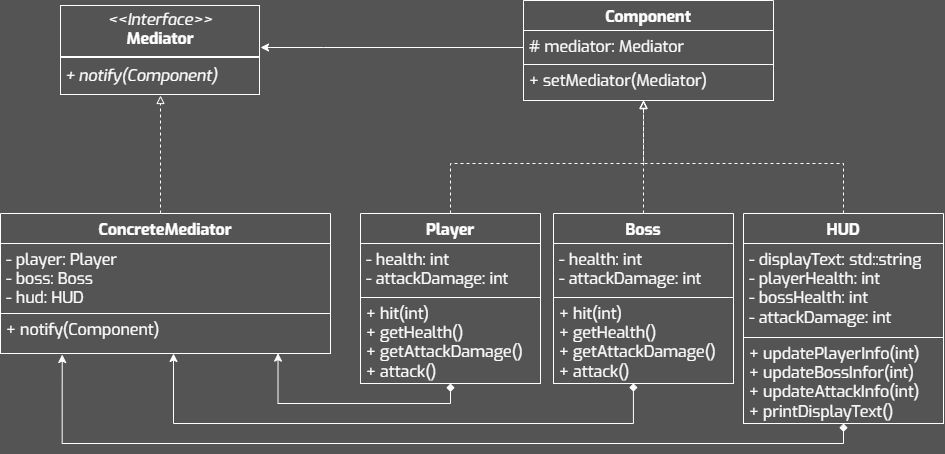

The diagram above was exported from draw.io. Its source (the exported page's mxGraphModel, read from the mxfile embedded in the PNG):
<mxGraphModel dx="1717" dy="985" grid="1" gridSize="10" guides="1" tooltips="1" connect="1" arrows="1" fold="1" page="1" pageScale="1" pageWidth="827" pageHeight="1169" background="#545454" math="0" shadow="0">
  <root>
    <mxCell id="0" />
    <mxCell id="1" parent="0" />
    <mxCell id="2" style="edgeStyle=orthogonalEdgeStyle;rounded=0;orthogonalLoop=1;jettySize=auto;html=1;entryX=0;entryY=0.5;entryDx=0;entryDy=0;strokeColor=#FFFFFF;endArrow=none;endFill=0;startArrow=classic;startFill=1;" edge="1" source="3" target="5" parent="1">
      <mxGeometry relative="1" as="geometry">
        <Array as="points">
          <mxPoint x="390" y="714" />
          <mxPoint x="390" y="714" />
        </Array>
      </mxGeometry>
    </mxCell>
    <mxCell id="3" value="&lt;p style=&quot;margin: 4px 0px 0px; text-align: center; font-size: 16px;&quot;&gt;&lt;i style=&quot;font-size: 16px;&quot;&gt;&amp;lt;&amp;lt;Interface&amp;gt;&amp;gt;&lt;/i&gt;&lt;br style=&quot;font-size: 16px;&quot;&gt;&lt;b&gt;Mediator&lt;/b&gt;&lt;/p&gt;&lt;hr style=&quot;border-style: solid; font-size: 16px;&quot;&gt;&lt;p style=&quot;margin: 0px 0px 0px 4px; font-size: 16px;&quot;&gt;&lt;/p&gt;&lt;p style=&quot;margin: 0px 0px 0px 4px; font-size: 16px;&quot;&gt;&lt;i&gt;+ notify(Component)&lt;/i&gt;&lt;/p&gt;" style="verticalAlign=top;align=left;overflow=fill;html=1;whiteSpace=wrap;fillColor=none;fontColor=#FFFFFF;labelBorderColor=#FFFFFF;fontSize=16;fontFamily=Exo;strokeColor=none;" vertex="1" parent="1">
      <mxGeometry x="127" y="672" width="200" height="90" as="geometry" />
    </mxCell>
    <mxCell id="4" value="Component" style="swimlane;fontStyle=1;align=center;verticalAlign=top;childLayout=stackLayout;horizontal=1;startSize=30;horizontalStack=0;resizeParent=1;resizeParentMax=0;resizeLast=0;collapsible=1;marginBottom=0;whiteSpace=wrap;fontFamily=Exo;fillColor=none;fontColor=#FFFFFF;strokeColor=#FFFFFF;fontSize=16;spacing=2;spacingTop=0;spacingBottom=0;html=1;" vertex="1" parent="1">
      <mxGeometry x="590" y="667.0000000000001" width="250" height="100" as="geometry" />
    </mxCell>
    <mxCell id="5" value="# mediator: Mediator" style="text;align=left;verticalAlign=top;spacingLeft=4;spacingRight=4;overflow=hidden;rotatable=0;points=[[0,0.5],[1,0.5]];portConstraint=eastwest;whiteSpace=wrap;fontFamily=Exo;fontColor=#FFFFFF;strokeColor=#FFFFFF;fontSize=16;spacing=2;spacingTop=0;spacingBottom=0;html=1;" vertex="1" parent="4">
      <mxGeometry y="30" width="250" height="34" as="geometry" />
    </mxCell>
    <mxCell id="6" value="+ setMediator(Mediator)" style="text;align=left;verticalAlign=top;spacingLeft=4;spacingRight=4;overflow=hidden;rotatable=0;points=[[0,0.5],[1,0.5]];portConstraint=eastwest;whiteSpace=wrap;fontFamily=Exo;fontColor=#FFFFFF;strokeColor=#FFFFFF;fontSize=16;spacing=2;spacingTop=0;spacingBottom=0;html=1;" vertex="1" parent="4">
      <mxGeometry y="64" width="250" height="36" as="geometry" />
    </mxCell>
    <mxCell id="7" value="" style="edgeStyle=orthogonalEdgeStyle;rounded=0;orthogonalLoop=1;jettySize=auto;html=1;strokeColor=#FFFFFF;endArrow=block;endFill=0;dashed=1;entryX=0.48;entryY=1.003;entryDx=0;entryDy=0;entryPerimeter=0;" edge="1" source="8" target="6" parent="1">
      <mxGeometry relative="1" as="geometry">
        <Array as="points">
          <mxPoint x="517" y="830" />
          <mxPoint x="710" y="830" />
        </Array>
        <mxPoint x="710" y="770" as="targetPoint" />
      </mxGeometry>
    </mxCell>
    <mxCell id="8" value="Player" style="swimlane;fontStyle=1;align=center;verticalAlign=top;childLayout=stackLayout;horizontal=1;startSize=30;horizontalStack=0;resizeParent=1;resizeParentMax=0;resizeLast=0;collapsible=1;marginBottom=0;whiteSpace=wrap;fontFamily=Exo;fillColor=none;fontColor=#FFFFFF;strokeColor=#FFFFFF;fontSize=16;spacing=2;spacingTop=0;spacingBottom=0;html=1;" vertex="1" parent="1">
      <mxGeometry x="427" y="880" width="180" height="170" as="geometry" />
    </mxCell>
    <mxCell id="9" value="- health: int&lt;div&gt;- attackDamage: int&lt;/div&gt;" style="text;align=left;verticalAlign=top;spacingLeft=4;spacingRight=4;overflow=hidden;rotatable=0;points=[[0,0.5],[1,0.5]];portConstraint=eastwest;whiteSpace=wrap;fontFamily=Exo;fontColor=#FFFFFF;strokeColor=#FFFFFF;fontSize=16;spacing=2;spacingTop=0;spacingBottom=0;html=1;" vertex="1" parent="8">
      <mxGeometry y="30" width="180" height="54" as="geometry" />
    </mxCell>
    <mxCell id="10" value="&lt;div&gt;+ hit(int)&lt;/div&gt;&lt;div&gt;+ getHealth()&lt;/div&gt;&lt;div&gt;+ getAttackDamage()&lt;/div&gt;&lt;div&gt;+ attack()&lt;/div&gt;" style="text;align=left;verticalAlign=top;spacingLeft=4;spacingRight=4;overflow=hidden;rotatable=0;points=[[0,0.5],[1,0.5]];portConstraint=eastwest;whiteSpace=wrap;fontFamily=Exo;fontColor=#FFFFFF;strokeColor=#FFFFFF;fontSize=16;spacing=2;spacingTop=0;spacingBottom=0;html=1;" vertex="1" parent="8">
      <mxGeometry y="84" width="180" height="86" as="geometry" />
    </mxCell>
    <mxCell id="11" style="edgeStyle=orthogonalEdgeStyle;rounded=0;orthogonalLoop=1;jettySize=auto;html=1;strokeColor=#FFFFFF;endArrow=block;endFill=0;dashed=1;exitX=0.5;exitY=0;exitDx=0;exitDy=0;" edge="1" source="18" parent="1">
      <mxGeometry relative="1" as="geometry">
        <mxPoint x="710" y="767" as="targetPoint" />
        <Array as="points">
          <mxPoint x="710" y="780" />
          <mxPoint x="710" y="780" />
        </Array>
        <mxPoint x="746" y="878.7900000000002" as="sourcePoint" />
      </mxGeometry>
    </mxCell>
    <mxCell id="12" value="" style="edgeStyle=orthogonalEdgeStyle;rounded=0;orthogonalLoop=1;jettySize=auto;html=1;strokeColor=#FFFFFF;endArrow=block;endFill=0;dashed=1;entryX=0.5;entryY=1;entryDx=0;entryDy=0;" edge="1" source="13" target="3" parent="1">
      <mxGeometry relative="1" as="geometry">
        <Array as="points">
          <mxPoint x="227" y="790" />
          <mxPoint x="227" y="790" />
        </Array>
        <mxPoint x="337" y="770" as="targetPoint" />
      </mxGeometry>
    </mxCell>
    <mxCell id="13" value="ConcreteMediator" style="swimlane;fontStyle=1;align=center;verticalAlign=top;childLayout=stackLayout;horizontal=1;startSize=30;horizontalStack=0;resizeParent=1;resizeParentMax=0;resizeLast=0;collapsible=1;marginBottom=0;whiteSpace=wrap;fontFamily=Exo;fillColor=none;fontColor=#FFFFFF;strokeColor=#FFFFFF;fontSize=16;spacing=2;spacingTop=0;spacingBottom=0;html=1;" vertex="1" parent="1">
      <mxGeometry x="67" y="880" width="330" height="140" as="geometry" />
    </mxCell>
    <mxCell id="14" value="&lt;div&gt;&lt;div&gt;- player: Player&lt;/div&gt;&lt;div&gt;- boss: Boss&lt;/div&gt;&lt;div&gt;- hud: HUD&lt;/div&gt;&lt;/div&gt;" style="text;align=left;verticalAlign=top;spacingLeft=4;spacingRight=4;overflow=hidden;rotatable=0;points=[[0,0.5],[1,0.5]];portConstraint=eastwest;whiteSpace=wrap;fontFamily=Exo;fontColor=#FFFFFF;strokeColor=#FFFFFF;fontSize=16;spacing=2;spacingTop=0;spacingBottom=0;html=1;" vertex="1" parent="13">
      <mxGeometry y="30" width="330" height="70" as="geometry" />
    </mxCell>
    <mxCell id="15" value="+ notify(Component)" style="text;align=left;verticalAlign=top;spacingLeft=4;spacingRight=4;overflow=hidden;rotatable=0;points=[[0,0.5],[1,0.5]];portConstraint=eastwest;whiteSpace=wrap;fontFamily=Exo;fontColor=#FFFFFF;strokeColor=#FFFFFF;fontSize=16;spacing=2;spacingTop=0;spacingBottom=0;html=1;" vertex="1" parent="13">
      <mxGeometry y="100" width="330" height="40" as="geometry" />
    </mxCell>
    <mxCell id="16" style="edgeStyle=orthogonalEdgeStyle;rounded=0;orthogonalLoop=1;jettySize=auto;html=1;entryX=0.841;entryY=0.991;entryDx=0;entryDy=0;entryPerimeter=0;strokeColor=#FFFFFF;startArrow=diamond;startFill=1;" edge="1" source="10" target="15" parent="1">
      <mxGeometry relative="1" as="geometry">
        <Array as="points">
          <mxPoint x="517" y="1070" />
          <mxPoint x="345" y="1070" />
        </Array>
      </mxGeometry>
    </mxCell>
    <mxCell id="17" style="edgeStyle=orthogonalEdgeStyle;rounded=0;orthogonalLoop=1;jettySize=auto;html=1;strokeColor=#FFFFFF;startArrow=diamond;startFill=1;exitX=0.444;exitY=0.998;exitDx=0;exitDy=0;exitPerimeter=0;" edge="1" source="20" parent="1">
      <mxGeometry relative="1" as="geometry">
        <Array as="points">
          <mxPoint x="700" y="1090" />
          <mxPoint x="240" y="1090" />
          <mxPoint x="240" y="1020" />
        </Array>
        <mxPoint x="760" y="1050" as="sourcePoint" />
        <mxPoint x="240" y="1020" as="targetPoint" />
      </mxGeometry>
    </mxCell>
    <mxCell id="18" value="Boss" style="swimlane;fontStyle=1;align=center;verticalAlign=top;childLayout=stackLayout;horizontal=1;startSize=30;horizontalStack=0;resizeParent=1;resizeParentMax=0;resizeLast=0;collapsible=1;marginBottom=0;whiteSpace=wrap;fontFamily=Exo;fillColor=none;fontColor=#FFFFFF;strokeColor=#FFFFFF;fontSize=16;spacing=2;spacingTop=0;spacingBottom=0;html=1;" vertex="1" parent="1">
      <mxGeometry x="620" y="880" width="180" height="170" as="geometry" />
    </mxCell>
    <mxCell id="19" value="- health: int&lt;div&gt;- attackDamage: int&lt;/div&gt;" style="text;align=left;verticalAlign=top;spacingLeft=4;spacingRight=4;overflow=hidden;rotatable=0;points=[[0,0.5],[1,0.5]];portConstraint=eastwest;whiteSpace=wrap;fontFamily=Exo;fontColor=#FFFFFF;strokeColor=#FFFFFF;fontSize=16;spacing=2;spacingTop=0;spacingBottom=0;html=1;" vertex="1" parent="18">
      <mxGeometry y="30" width="180" height="54" as="geometry" />
    </mxCell>
    <mxCell id="20" value="&lt;div&gt;+ hit(int)&lt;/div&gt;&lt;div&gt;+ getHealth()&lt;/div&gt;&lt;div&gt;+ getAttackDamage()&lt;/div&gt;&lt;div&gt;+ attack()&lt;/div&gt;" style="text;align=left;verticalAlign=top;spacingLeft=4;spacingRight=4;overflow=hidden;rotatable=0;points=[[0,0.5],[1,0.5]];portConstraint=eastwest;whiteSpace=wrap;fontFamily=Exo;fontColor=#FFFFFF;strokeColor=#FFFFFF;fontSize=16;spacing=2;spacingTop=0;spacingBottom=0;html=1;" vertex="1" parent="18">
      <mxGeometry y="84" width="180" height="86" as="geometry" />
    </mxCell>
    <mxCell id="21" value="HUD" style="swimlane;fontStyle=1;align=center;verticalAlign=top;childLayout=stackLayout;horizontal=1;startSize=30;horizontalStack=0;resizeParent=1;resizeParentMax=0;resizeLast=0;collapsible=1;marginBottom=0;whiteSpace=wrap;fontFamily=Exo;fillColor=none;fontColor=#FFFFFF;strokeColor=#FFFFFF;fontSize=16;spacing=2;spacingTop=0;spacingBottom=0;html=1;" vertex="1" parent="1">
      <mxGeometry x="810" y="880" width="200" height="210" as="geometry" />
    </mxCell>
    <mxCell id="22" value="- displayText: std::string&lt;div&gt;- playerHealth: int&lt;/div&gt;&lt;div&gt;- bossHealth: int&lt;/div&gt;&lt;div&gt;- attackDamage: int&lt;/div&gt;" style="text;align=left;verticalAlign=top;spacingLeft=4;spacingRight=4;overflow=hidden;rotatable=0;points=[[0,0.5],[1,0.5]];portConstraint=eastwest;whiteSpace=wrap;fontFamily=Exo;fontColor=#FFFFFF;strokeColor=#FFFFFF;fontSize=16;spacing=2;spacingTop=0;spacingBottom=0;html=1;" vertex="1" parent="21">
      <mxGeometry y="30" width="200" height="94" as="geometry" />
    </mxCell>
    <mxCell id="23" value="&lt;div&gt;+ updatePlayerInfo(int)&lt;/div&gt;&lt;div&gt;+ updateBossInfor(int)&lt;/div&gt;&lt;div&gt;+ updateAttackInfo(int)&lt;/div&gt;&lt;div&gt;+ printDisplayText()&lt;/div&gt;" style="text;align=left;verticalAlign=top;spacingLeft=4;spacingRight=4;overflow=hidden;rotatable=0;points=[[0,0.5],[1,0.5]];portConstraint=eastwest;whiteSpace=wrap;fontFamily=Exo;fontColor=#FFFFFF;strokeColor=#FFFFFF;fontSize=16;spacing=2;spacingTop=0;spacingBottom=0;html=1;" vertex="1" parent="21">
      <mxGeometry y="124" width="200" height="86" as="geometry" />
    </mxCell>
    <mxCell id="24" style="edgeStyle=orthogonalEdgeStyle;rounded=0;orthogonalLoop=1;jettySize=auto;html=1;entryX=0.187;entryY=1.025;entryDx=0;entryDy=0;entryPerimeter=0;strokeColor=#FFFFFF;startArrow=diamond;startFill=1;" edge="1" source="23" target="15" parent="1">
      <mxGeometry relative="1" as="geometry">
        <Array as="points">
          <mxPoint x="910" y="1110" />
          <mxPoint x="129" y="1110" />
        </Array>
      </mxGeometry>
    </mxCell>
    <mxCell id="25" style="edgeStyle=orthogonalEdgeStyle;rounded=0;orthogonalLoop=1;jettySize=auto;html=1;entryX=0.48;entryY=0.989;entryDx=0;entryDy=0;entryPerimeter=0;strokeColor=#FFFFFF;dashed=1;endArrow=block;endFill=0;" edge="1" source="21" target="6" parent="1">
      <mxGeometry relative="1" as="geometry">
        <Array as="points">
          <mxPoint x="910" y="830" />
          <mxPoint x="710" y="830" />
        </Array>
      </mxGeometry>
    </mxCell>
  </root>
</mxGraphModel>